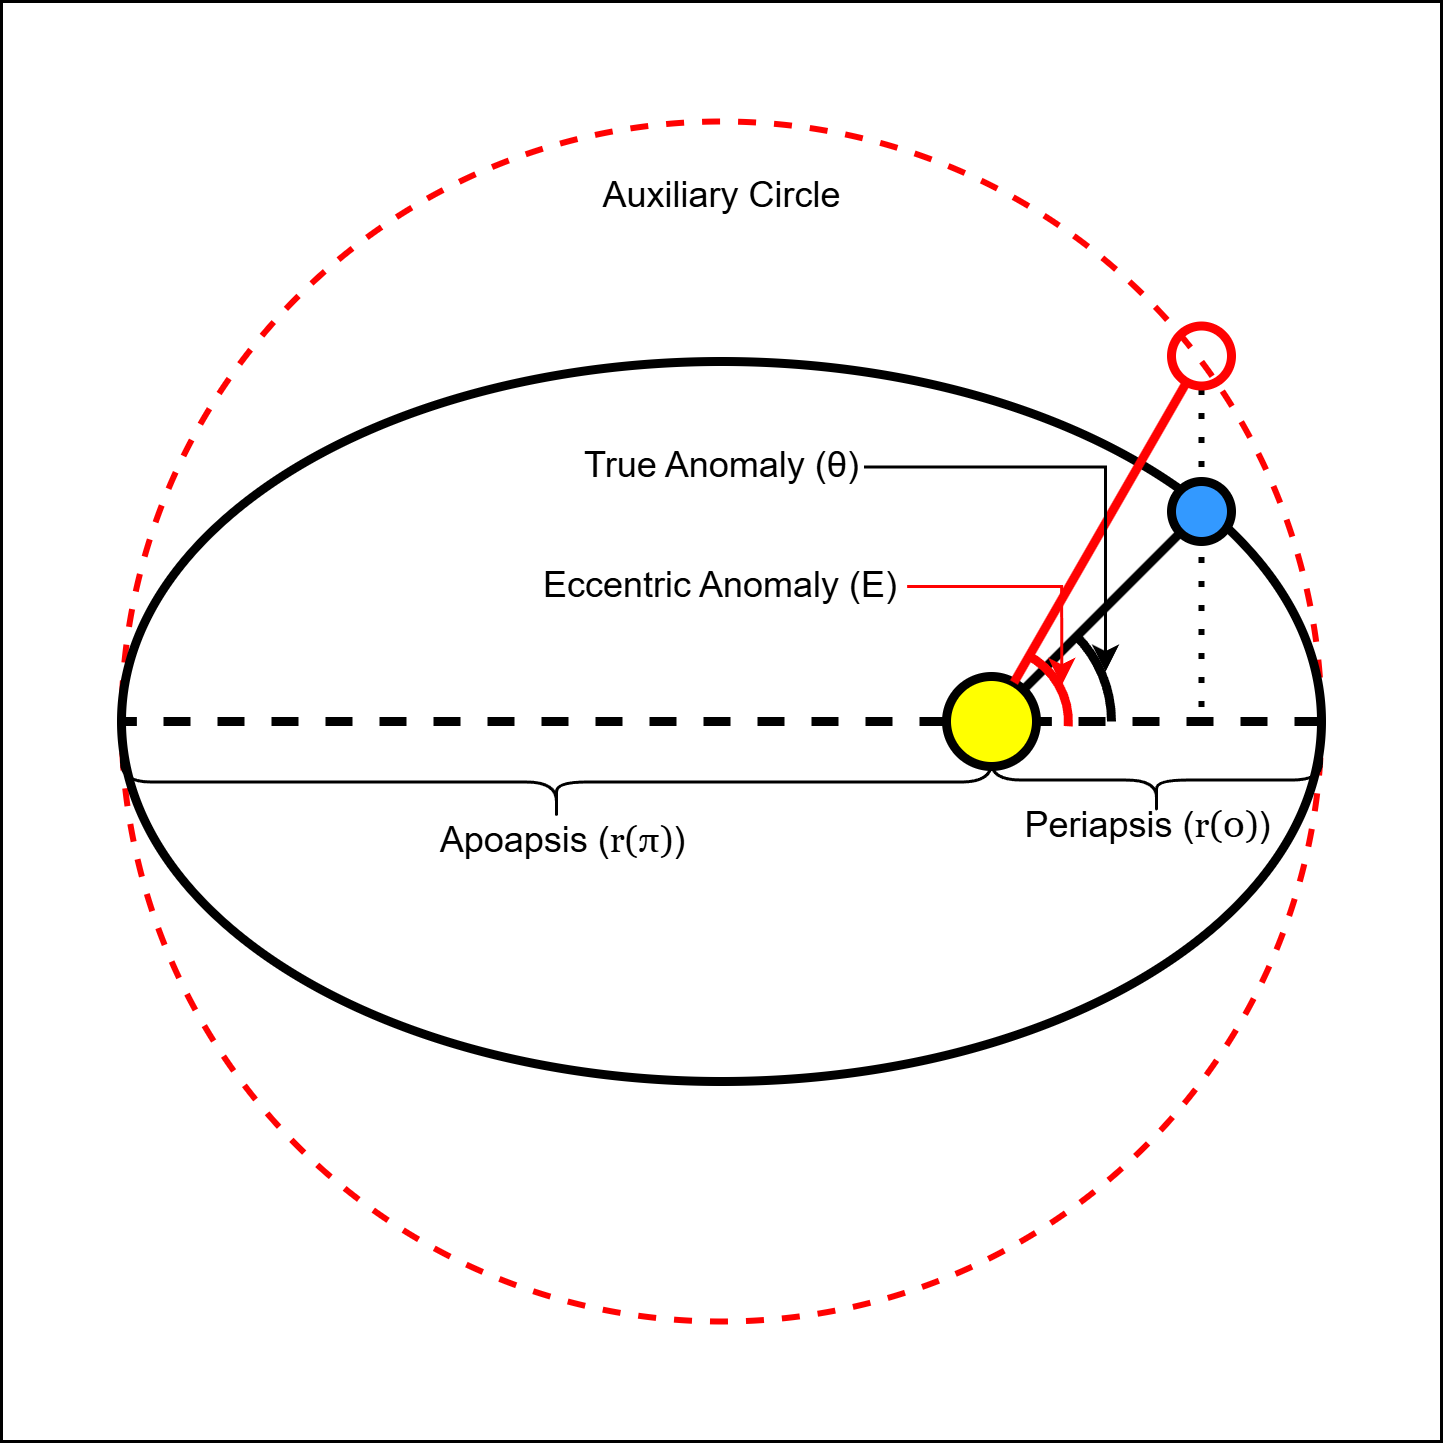

The diagram above was exported from draw.io. Its source (the exported page's mxGraphModel, read from the mxfile embedded in the PNG):
<mxGraphModel dx="1886" dy="1217" grid="1" gridSize="10" guides="1" tooltips="1" connect="1" arrows="1" fold="1" page="1" pageScale="1" pageWidth="850" pageHeight="1100" math="0" shadow="0">
  <root>
    <mxCell id="0" />
    <mxCell id="1" parent="0" />
    <mxCell id="2" value="" style="endArrow=none;dashed=1;html=1;dashPattern=1 3;strokeWidth=2;rounded=0;" edge="1" target="16" parent="1">
      <mxGeometry width="50" height="50" relative="1" as="geometry">
        <mxPoint x="400" y="1115.17" as="sourcePoint" />
        <mxPoint x="510" y="1015.17" as="targetPoint" />
      </mxGeometry>
    </mxCell>
    <mxCell id="3" value="" style="ellipse;whiteSpace=wrap;html=1;aspect=fixed;fillColor=none;strokeWidth=2;dashed=1;strokeColor=#FF0202;" vertex="1" parent="1">
      <mxGeometry x="40" y="919.9999999999999" width="400" height="400" as="geometry" />
    </mxCell>
    <mxCell id="4" value="" style="ellipse;whiteSpace=wrap;html=1;fillColor=none;strokeWidth=3;" vertex="1" parent="1">
      <mxGeometry x="40" y="1000" width="400" height="240" as="geometry" />
    </mxCell>
    <mxCell id="5" value="" style="ellipse;whiteSpace=wrap;html=1;aspect=fixed;fillColor=#3399FF;strokeWidth=3;" vertex="1" parent="1">
      <mxGeometry x="390" y="1040" width="20" height="20" as="geometry" />
    </mxCell>
    <mxCell id="6" value="" style="endArrow=none;dashed=1;html=1;rounded=0;entryX=0;entryY=0.5;entryDx=0;entryDy=0;strokeWidth=3;exitX=0;exitY=0.5;exitDx=0;exitDy=0;" edge="1" source="13" target="4" parent="1">
      <mxGeometry width="50" height="50" relative="1" as="geometry">
        <mxPoint x="200" y="1170" as="sourcePoint" />
        <mxPoint x="200" y="1050" as="targetPoint" />
      </mxGeometry>
    </mxCell>
    <mxCell id="7" value="" style="endArrow=none;dashed=1;html=1;rounded=0;strokeWidth=3;" edge="1" target="13" parent="1">
      <mxGeometry width="50" height="50" relative="1" as="geometry">
        <mxPoint x="440" y="1120" as="sourcePoint" />
        <mxPoint x="380" y="1120" as="targetPoint" />
      </mxGeometry>
    </mxCell>
    <mxCell id="8" value="" style="shape=curlyBracket;whiteSpace=wrap;html=1;rounded=1;labelPosition=left;verticalLabelPosition=middle;align=right;verticalAlign=middle;rotation=-90;" vertex="1" parent="1">
      <mxGeometry x="172.03" y="995.17" width="25.94" height="290" as="geometry" />
    </mxCell>
    <mxCell id="9" value="" style="shape=curlyBracket;whiteSpace=wrap;html=1;rounded=1;labelPosition=left;verticalLabelPosition=middle;align=right;verticalAlign=middle;rotation=-90;" vertex="1" parent="1">
      <mxGeometry x="373.48" y="1084.51" width="23.05" height="110" as="geometry" />
    </mxCell>
    <mxCell id="10" value="&lt;font style=&quot;color: rgb(0, 0, 0);&quot;&gt;Apoapsis (&lt;font face=&quot;Georgia&quot;&gt;r(&lt;span style=&quot;text-align: left;&quot;&gt;π&lt;/span&gt;)&lt;/font&gt;)&lt;/font&gt;" style="text;html=1;align=center;verticalAlign=middle;whiteSpace=wrap;rounded=0;" vertex="1" parent="1">
      <mxGeometry x="130" y="1150" width="115" height="20" as="geometry" />
    </mxCell>
    <mxCell id="11" value="&lt;div style=&quot;text-align: left;&quot;&gt;&lt;span style=&quot;color: light-dark(rgb(0, 0, 0), rgb(237, 237, 237)); background-color: transparent;&quot;&gt;Periapsis (&lt;/span&gt;&lt;font style=&quot;color: light-dark(rgb(0, 0, 0), rgb(237, 237, 237)); background-color: transparent;&quot; face=&quot;Georgia&quot;&gt;r(0)&lt;/font&gt;&lt;span style=&quot;color: light-dark(rgb(0, 0, 0), rgb(237, 237, 237)); background-color: transparent;&quot;&gt;)&lt;/span&gt;&lt;/div&gt;" style="text;html=1;align=center;verticalAlign=middle;whiteSpace=wrap;rounded=0;" vertex="1" parent="1">
      <mxGeometry x="325" y="1145" width="115" height="20" as="geometry" />
    </mxCell>
    <mxCell id="12" value="" style="endArrow=none;html=1;rounded=0;strokeWidth=3;" edge="1" source="13" target="5" parent="1">
      <mxGeometry width="50" height="50" relative="1" as="geometry">
        <mxPoint x="360" y="1120" as="sourcePoint" />
        <mxPoint x="410" y="1070" as="targetPoint" />
      </mxGeometry>
    </mxCell>
    <mxCell id="13" value="" style="ellipse;whiteSpace=wrap;html=1;aspect=fixed;fillColor=#FFFF00;strokeWidth=3;" vertex="1" parent="1">
      <mxGeometry x="315" y="1105" width="30" height="30" as="geometry" />
    </mxCell>
    <mxCell id="14" value="" style="verticalLabelPosition=bottom;verticalAlign=top;html=1;shape=mxgraph.basic.arc;startAngle=0.12281993165835586;endAngle=0.25;strokeWidth=3;" vertex="1" parent="1">
      <mxGeometry x="290" y="1079.67" width="80" height="80.66" as="geometry" />
    </mxCell>
    <mxCell id="15" value="&lt;div style=&quot;text-align: left;&quot;&gt;&lt;font style=&quot;color: rgb(0, 0, 0);&quot;&gt;True Anomaly (&lt;span style=&quot;font-family: sans-serif;&quot;&gt;θ&lt;/span&gt;)&lt;/font&gt;&lt;/div&gt;" style="text;html=1;align=center;verticalAlign=middle;whiteSpace=wrap;rounded=0;" vertex="1" parent="1">
      <mxGeometry x="192.5" y="1025.1699999999998" width="95" height="20" as="geometry" />
    </mxCell>
    <mxCell id="16" value="" style="ellipse;whiteSpace=wrap;html=1;aspect=fixed;fillColor=none;strokeWidth=3;strokeColor=#FF0202;" vertex="1" parent="1">
      <mxGeometry x="390" y="988.17" width="20" height="20" as="geometry" />
    </mxCell>
    <mxCell id="17" value="" style="endArrow=none;html=1;rounded=0;strokeWidth=3;fillColor=#e51400;strokeColor=#FF0202;" edge="1" source="13" target="16" parent="1">
      <mxGeometry width="50" height="50" relative="1" as="geometry">
        <mxPoint x="330" y="1105" as="sourcePoint" />
        <mxPoint x="382" y="1053" as="targetPoint" />
      </mxGeometry>
    </mxCell>
    <mxCell id="18" value="" style="verticalLabelPosition=bottom;verticalAlign=top;html=1;shape=mxgraph.basic.arc;startAngle=0.0752320857343574;endAngle=0.26014506327862874;strokeWidth=3;strokeColor=#FF0202;" vertex="1" parent="1">
      <mxGeometry x="304.38" y="1095" width="51.25" height="50" as="geometry" />
    </mxCell>
    <mxCell id="19" value="&lt;div style=&quot;text-align: left;&quot;&gt;Eccentric Anomaly (E)&lt;/div&gt;" style="text;html=1;align=center;verticalAlign=middle;whiteSpace=wrap;rounded=0;" vertex="1" parent="1">
      <mxGeometry x="178.13" y="1065" width="123.75" height="20" as="geometry" />
    </mxCell>
    <mxCell id="20" style="edgeStyle=orthogonalEdgeStyle;rounded=0;orthogonalLoop=1;jettySize=auto;html=1;exitX=1;exitY=0.5;exitDx=0;exitDy=0;entryX=0.957;entryY=0.258;entryDx=0;entryDy=0;entryPerimeter=0;strokeColor=#FF0202;" edge="1" source="19" target="18" parent="1">
      <mxGeometry relative="1" as="geometry" />
    </mxCell>
    <mxCell id="21" style="edgeStyle=orthogonalEdgeStyle;rounded=0;orthogonalLoop=1;jettySize=auto;html=1;exitX=1;exitY=0.5;exitDx=0;exitDy=0;entryX=0.975;entryY=0.295;entryDx=0;entryDy=0;entryPerimeter=0;" edge="1" source="15" target="14" parent="1">
      <mxGeometry relative="1" as="geometry" />
    </mxCell>
    <mxCell id="22" value="&lt;div style=&quot;text-align: left;&quot;&gt;Auxiliary Circle&lt;/div&gt;" style="text;html=1;align=center;verticalAlign=middle;whiteSpace=wrap;rounded=0;" vertex="1" parent="1">
      <mxGeometry x="192.5" y="935.1699999999998" width="95" height="20" as="geometry" />
    </mxCell>
    <mxCell id="23" value="" style="whiteSpace=wrap;html=1;aspect=fixed;fillColor=none;" vertex="1" parent="1">
      <mxGeometry y="880" width="480" height="480" as="geometry" />
    </mxCell>
  </root>
</mxGraphModel>